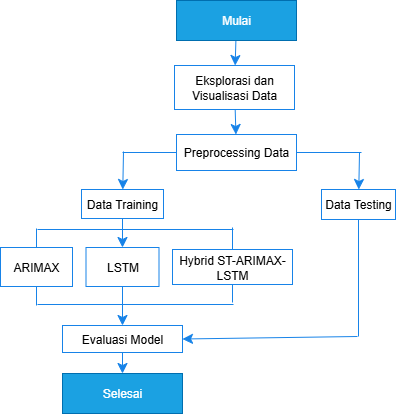

The diagram above was exported from draw.io. Its source (the exported page's mxGraphModel, read from the mxfile embedded in the PNG):
<mxGraphModel dx="1272" dy="917" grid="0" gridSize="10" guides="1" tooltips="1" connect="1" arrows="1" fold="1" page="0" pageScale="1" pageWidth="850" pageHeight="1100" math="0" shadow="0">
  <root>
    <mxCell id="0" />
    <mxCell id="1" parent="0" />
    <mxCell id="AG117zdH04O-NHq_HQE3-3" value="" style="edgeStyle=none;curved=1;rounded=0;orthogonalLoop=1;jettySize=auto;html=1;fontSize=12;startSize=8;endSize=8;strokeColor=#1783E8;" parent="1" source="AG117zdH04O-NHq_HQE3-1" target="AG117zdH04O-NHq_HQE3-2" edge="1">
      <mxGeometry relative="1" as="geometry" />
    </mxCell>
    <mxCell id="AG117zdH04O-NHq_HQE3-1" value="Mulai" style="rounded=0;whiteSpace=wrap;html=1;fillColor=#1ba1e2;fontColor=#ffffff;strokeColor=#006EAF;" parent="1" vertex="1">
      <mxGeometry x="105" y="-75" width="120" height="40" as="geometry" />
    </mxCell>
    <mxCell id="f0EIcU_KDY9Bu2KFHcz4-2" value="" style="edgeStyle=none;curved=1;rounded=0;orthogonalLoop=1;jettySize=auto;html=1;fontSize=12;startSize=8;endSize=8;strokeColor=#1783E8;" edge="1" parent="1" source="AG117zdH04O-NHq_HQE3-2" target="f0EIcU_KDY9Bu2KFHcz4-1">
      <mxGeometry relative="1" as="geometry" />
    </mxCell>
    <mxCell id="AG117zdH04O-NHq_HQE3-2" value="&lt;span style=&quot;white-space: normal;&quot;&gt;Eksplorasi dan Visualisasi Data&lt;/span&gt;" style="rounded=0;whiteSpace=wrap;html=1;strokeColor=#1783E8;" parent="1" vertex="1">
      <mxGeometry x="103" y="-10" width="120" height="44" as="geometry" />
    </mxCell>
    <mxCell id="f0EIcU_KDY9Bu2KFHcz4-1" value="Preprocessing Data" style="whiteSpace=wrap;html=1;rounded=0;strokeColor=#1783E8;" vertex="1" parent="1">
      <mxGeometry x="105" y="59" width="120" height="36" as="geometry" />
    </mxCell>
    <mxCell id="f0EIcU_KDY9Bu2KFHcz4-3" value="" style="endArrow=none;html=1;rounded=0;fontSize=12;startSize=8;endSize=8;curved=1;exitX=0;exitY=0.5;exitDx=0;exitDy=0;strokeColor=#1783E8;" edge="1" parent="1" source="f0EIcU_KDY9Bu2KFHcz4-1">
      <mxGeometry width="50" height="50" relative="1" as="geometry">
        <mxPoint x="277" y="185" as="sourcePoint" />
        <mxPoint x="51" y="77" as="targetPoint" />
      </mxGeometry>
    </mxCell>
    <mxCell id="f0EIcU_KDY9Bu2KFHcz4-4" value="" style="endArrow=classic;html=1;rounded=0;fontSize=12;startSize=8;endSize=8;curved=1;strokeColor=#1783E8;" edge="1" parent="1" target="f0EIcU_KDY9Bu2KFHcz4-5">
      <mxGeometry width="50" height="50" relative="1" as="geometry">
        <mxPoint x="52" y="76" as="sourcePoint" />
        <mxPoint x="48" y="148" as="targetPoint" />
      </mxGeometry>
    </mxCell>
    <mxCell id="f0EIcU_KDY9Bu2KFHcz4-10" value="" style="edgeStyle=none;curved=1;rounded=0;orthogonalLoop=1;jettySize=auto;html=1;fontSize=12;startSize=8;endSize=8;strokeColor=#1783E8;" edge="1" parent="1" source="f0EIcU_KDY9Bu2KFHcz4-5" target="f0EIcU_KDY9Bu2KFHcz4-9">
      <mxGeometry relative="1" as="geometry" />
    </mxCell>
    <mxCell id="f0EIcU_KDY9Bu2KFHcz4-5" value="Data Training" style="rounded=0;whiteSpace=wrap;html=1;strokeColor=#1783E8;" vertex="1" parent="1">
      <mxGeometry x="10" y="114" width="82" height="29" as="geometry" />
    </mxCell>
    <mxCell id="f0EIcU_KDY9Bu2KFHcz4-6" value="" style="endArrow=none;html=1;rounded=0;fontSize=12;startSize=8;endSize=8;curved=1;entryX=1;entryY=0.5;entryDx=0;entryDy=0;strokeColor=#1783E8;" edge="1" parent="1" target="f0EIcU_KDY9Bu2KFHcz4-1">
      <mxGeometry width="50" height="50" relative="1" as="geometry">
        <mxPoint x="290" y="77" as="sourcePoint" />
        <mxPoint x="225" y="88.5" as="targetPoint" />
      </mxGeometry>
    </mxCell>
    <mxCell id="f0EIcU_KDY9Bu2KFHcz4-7" value="" style="endArrow=classic;html=1;rounded=0;fontSize=12;startSize=8;endSize=8;curved=1;strokeColor=#1783E8;" edge="1" parent="1" target="f0EIcU_KDY9Bu2KFHcz4-8">
      <mxGeometry width="50" height="50" relative="1" as="geometry">
        <mxPoint x="288" y="77" as="sourcePoint" />
        <mxPoint x="370" y="148" as="targetPoint" />
      </mxGeometry>
    </mxCell>
    <mxCell id="f0EIcU_KDY9Bu2KFHcz4-8" value="Data Testing" style="rounded=0;whiteSpace=wrap;html=1;strokeColor=#1783E8;" vertex="1" parent="1">
      <mxGeometry x="250" y="114" width="74" height="30" as="geometry" />
    </mxCell>
    <mxCell id="f0EIcU_KDY9Bu2KFHcz4-14" value="" style="edgeStyle=none;curved=1;rounded=0;orthogonalLoop=1;jettySize=auto;html=1;fontSize=12;startSize=8;endSize=8;strokeColor=#1783E8;" edge="1" parent="1" source="f0EIcU_KDY9Bu2KFHcz4-9" target="f0EIcU_KDY9Bu2KFHcz4-13">
      <mxGeometry relative="1" as="geometry" />
    </mxCell>
    <mxCell id="f0EIcU_KDY9Bu2KFHcz4-9" value="LSTM" style="rounded=0;whiteSpace=wrap;html=1;strokeColor=#1783E8;" vertex="1" parent="1">
      <mxGeometry x="14.5" y="172" width="73" height="39" as="geometry" />
    </mxCell>
    <mxCell id="f0EIcU_KDY9Bu2KFHcz4-11" value="Hybrid ST-ARIMAX-LSTM" style="rounded=0;whiteSpace=wrap;html=1;strokeColor=#1783E8;" vertex="1" parent="1">
      <mxGeometry x="101" y="174" width="120" height="35" as="geometry" />
    </mxCell>
    <mxCell id="f0EIcU_KDY9Bu2KFHcz4-12" value="ARIMAX" style="rounded=0;whiteSpace=wrap;html=1;strokeColor=#1783E8;" vertex="1" parent="1">
      <mxGeometry x="-71" y="172" width="72" height="39" as="geometry" />
    </mxCell>
    <mxCell id="f0EIcU_KDY9Bu2KFHcz4-28" value="" style="edgeStyle=none;curved=1;rounded=0;orthogonalLoop=1;jettySize=auto;html=1;fontSize=12;startSize=8;endSize=8;entryX=0.5;entryY=0;entryDx=0;entryDy=0;strokeColor=#1783E8;" edge="1" parent="1" source="f0EIcU_KDY9Bu2KFHcz4-13" target="f0EIcU_KDY9Bu2KFHcz4-29">
      <mxGeometry relative="1" as="geometry">
        <mxPoint x="58" y="306" as="targetPoint" />
      </mxGeometry>
    </mxCell>
    <mxCell id="f0EIcU_KDY9Bu2KFHcz4-13" value="Evaluasi Model" style="rounded=0;whiteSpace=wrap;html=1;strokeColor=#1783E8;" vertex="1" parent="1">
      <mxGeometry x="-9" y="250" width="120" height="27" as="geometry" />
    </mxCell>
    <mxCell id="f0EIcU_KDY9Bu2KFHcz4-15" value="" style="endArrow=none;html=1;rounded=0;fontSize=12;startSize=8;endSize=8;curved=1;entryX=0.5;entryY=1;entryDx=0;entryDy=0;strokeColor=#1783E8;" edge="1" parent="1" target="f0EIcU_KDY9Bu2KFHcz4-8">
      <mxGeometry width="50" height="50" relative="1" as="geometry">
        <mxPoint x="287" y="261" as="sourcePoint" />
        <mxPoint x="170" y="180" as="targetPoint" />
      </mxGeometry>
    </mxCell>
    <mxCell id="f0EIcU_KDY9Bu2KFHcz4-16" value="" style="endArrow=classic;html=1;rounded=0;fontSize=12;startSize=8;endSize=8;curved=1;entryX=1;entryY=0.5;entryDx=0;entryDy=0;strokeColor=#1783E8;" edge="1" parent="1" target="f0EIcU_KDY9Bu2KFHcz4-13">
      <mxGeometry width="50" height="50" relative="1" as="geometry">
        <mxPoint x="286" y="261" as="sourcePoint" />
        <mxPoint x="170" y="180" as="targetPoint" />
      </mxGeometry>
    </mxCell>
    <mxCell id="f0EIcU_KDY9Bu2KFHcz4-21" value="" style="endArrow=none;html=1;rounded=0;fontSize=12;startSize=8;endSize=8;curved=1;exitX=0.5;exitY=0;exitDx=0;exitDy=0;strokeColor=#1783E8;" edge="1" parent="1" source="f0EIcU_KDY9Bu2KFHcz4-12">
      <mxGeometry width="50" height="50" relative="1" as="geometry">
        <mxPoint x="120" y="130" as="sourcePoint" />
        <mxPoint x="-35" y="153" as="targetPoint" />
      </mxGeometry>
    </mxCell>
    <mxCell id="f0EIcU_KDY9Bu2KFHcz4-22" value="" style="endArrow=none;html=1;rounded=0;fontSize=12;startSize=8;endSize=8;curved=1;exitX=0.5;exitY=1;exitDx=0;exitDy=0;strokeColor=#1783E8;" edge="1" parent="1" source="f0EIcU_KDY9Bu2KFHcz4-12">
      <mxGeometry width="50" height="50" relative="1" as="geometry">
        <mxPoint x="120" y="130" as="sourcePoint" />
        <mxPoint x="-35" y="230" as="targetPoint" />
      </mxGeometry>
    </mxCell>
    <mxCell id="f0EIcU_KDY9Bu2KFHcz4-23" value="" style="endArrow=none;html=1;rounded=0;fontSize=12;startSize=8;endSize=8;curved=1;entryX=0.5;entryY=0;entryDx=0;entryDy=0;strokeColor=#1783E8;" edge="1" parent="1" target="f0EIcU_KDY9Bu2KFHcz4-11">
      <mxGeometry width="50" height="50" relative="1" as="geometry">
        <mxPoint x="161" y="152" as="sourcePoint" />
        <mxPoint x="170" y="80" as="targetPoint" />
      </mxGeometry>
    </mxCell>
    <mxCell id="f0EIcU_KDY9Bu2KFHcz4-24" value="" style="endArrow=none;html=1;rounded=0;fontSize=12;startSize=8;endSize=8;curved=1;exitX=0.5;exitY=1;exitDx=0;exitDy=0;strokeColor=#1783E8;" edge="1" parent="1" source="f0EIcU_KDY9Bu2KFHcz4-11">
      <mxGeometry width="50" height="50" relative="1" as="geometry">
        <mxPoint x="120" y="130" as="sourcePoint" />
        <mxPoint x="161" y="227" as="targetPoint" />
      </mxGeometry>
    </mxCell>
    <mxCell id="f0EIcU_KDY9Bu2KFHcz4-25" value="" style="endArrow=none;html=1;rounded=0;fontSize=12;startSize=8;endSize=8;curved=1;strokeColor=#1783E8;" edge="1" parent="1">
      <mxGeometry width="50" height="50" relative="1" as="geometry">
        <mxPoint x="-34" y="154" as="sourcePoint" />
        <mxPoint x="162" y="154" as="targetPoint" />
      </mxGeometry>
    </mxCell>
    <mxCell id="f0EIcU_KDY9Bu2KFHcz4-26" value="" style="endArrow=none;html=1;rounded=0;fontSize=12;startSize=8;endSize=8;curved=1;strokeColor=#1783E8;" edge="1" parent="1">
      <mxGeometry width="50" height="50" relative="1" as="geometry">
        <mxPoint x="-34" y="229" as="sourcePoint" />
        <mxPoint x="162" y="229" as="targetPoint" />
      </mxGeometry>
    </mxCell>
    <mxCell id="f0EIcU_KDY9Bu2KFHcz4-29" value="Selesai" style="rounded=0;whiteSpace=wrap;html=1;fillColor=#1ba1e2;fontColor=#ffffff;strokeColor=#006EAF;" vertex="1" parent="1">
      <mxGeometry x="-9" y="298" width="120" height="40" as="geometry" />
    </mxCell>
  </root>
</mxGraphModel>